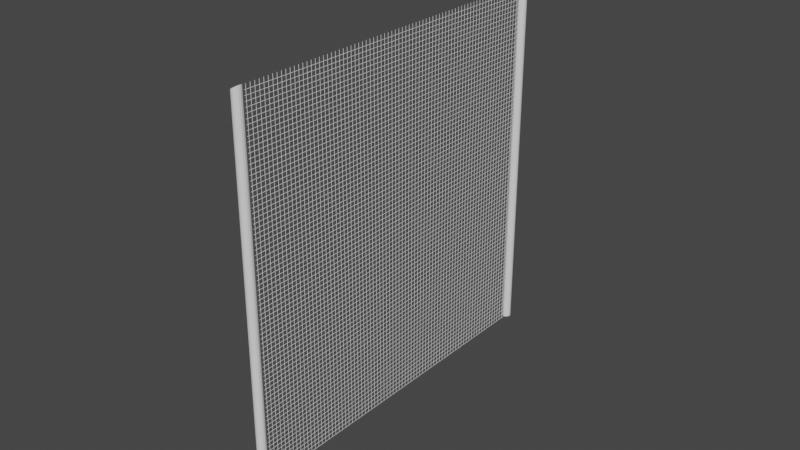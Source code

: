 # Source: Fence.blend  (saved by Blender 2.81.16; exported with 4.5.12 LTS)
import bpy
from mathutils import Matrix  # noqa: F401  (used for matrix-valued properties, if any)

bpy.ops.wm.read_factory_settings(use_empty=True)
scene = bpy.context.scene
scene.name = 'Scene'

# ---- collections
col_collection = bpy.data.collections.new('Collection'); scene.collection.children.link(col_collection)

# ---- world
world_world = bpy.data.worlds.new('World'); scene.world = world_world
world_world.use_nodes = True; world_world.node_tree.nodes.clear()
_N = world_world.node_tree.nodes; _L = world_world.node_tree.links
n0 = _N.new('ShaderNodeOutputWorld'); n0.name = 'World Output'; n0.location = (300, 300)
n1 = _N.new('ShaderNodeBackground'); n1.name = 'Background'; n1.location = (10, 300)
n1.inputs[0].default_value = (0.05088, 0.05088, 0.05088, 1.0)
_L.new(n1.outputs[0], n0.inputs[0])
n0.is_active_output = True
world_world.color = (0.05088, 0.05088, 0.05088)
world_world.use_sun_shadow = False
world_world.sun_shadow_jitter_overblur = 0.0

# ---- meshes
me_cylinder = bpy.data.meshes.new('Cylinder')
me_cylinder.from_pydata([(0.0, -1.0, -0.001), (0.0, 1.0, -0.001), (0.0007071, -1.0, -0.0007071), (0.0007071, 1.0, -0.0007072), (0.001, -1.0, 4.376e-08), (0.001, 1.0, -4.367e-08), (0.0007071, -1.0, 0.0007072), (0.0007071, 1.0, 0.0007071), (-8.742e-11, -1.0, 0.001), (-8.742e-11, 1.0, 0.001), (-0.0007071, -1.0, 0.0007072), (-0.0007071, 1.0, 0.0007071), (-0.001, -1.0, 4.37e-08), (-0.001, 1.0, -4.372e-08), (-0.0007071, -1.0, -0.0007071), (-0.0007071, 1.0, -0.0007072), (0.0, -4.371e-11, -0.001), (0.0007071, -3.091e-11, -0.0007071), (0.001, 1.911e-18, 4.371e-11), (0.0007071, 3.091e-11, 0.0007071), (-8.742e-11, 4.371e-11, 0.001), (-0.0007071, 3.091e-11, 0.0007071), (-0.001, -5.213e-19, -1.192e-11), (-0.0007071, -3.091e-11, -0.0007071), (0.0007071, -0.04762, -0.0007071), (0.0007071, -0.09524, -0.0007071), (0.0007071, -0.1429, -0.0007071), (0.0007071, -0.1905, -0.0007071), (0.0007071, -0.2381, -0.0007071), (0.0007071, -0.2857, -0.0007071), (0.0007071, -0.3333, -0.0007071), (0.0007071, -0.381, -0.0007071), (0.0007071, -0.4286, -0.0007071), (0.0007071, -0.4762, -0.0007071), (0.0007071, -0.5238, -0.0007071), (0.0007071, -0.5714, -0.0007071), (0.0007071, -0.619, -0.0007071), (0.0007071, -0.6667, -0.0007071), (0.0007071, -0.7143, -0.0007071), (0.0007071, -0.7619, -0.0007071), (0.0007071, -0.8095, -0.0007071), (0.0007071, -0.8571, -0.0007071), (0.0007071, -0.9048, -0.0007071), (0.0007071, -0.9524, -0.0007071), (0.001, -0.04762, 2.125e-09), (0.001, -0.09524, 4.207e-09), (0.001, -0.1429, 6.288e-09), (0.001, -0.1905, 8.37e-09), (0.001, -0.2381, 1.045e-08), (0.001, -0.2857, 1.253e-08), (0.001, -0.3333, 1.461e-08), (0.001, -0.381, 1.67e-08), (0.001, -0.4286, 1.878e-08), (0.001, -0.4762, 2.086e-08), (0.001, -0.5238, 2.294e-08), (0.001, -0.5714, 2.502e-08), (0.001, -0.619, 2.71e-08), (0.001, -0.6667, 2.918e-08), (0.001, -0.7143, 3.127e-08), (0.001, -0.7619, 3.335e-08), (0.001, -0.8095, 3.543e-08), (0.001, -0.8571, 3.751e-08), (0.001, -0.9048, 3.959e-08), (0.001, -0.9524, 4.167e-08), (0.0007071, -0.04762, 0.0007071), (0.0007071, -0.09524, 0.0007071), (0.0007071, -0.1429, 0.0007071), (0.0007071, -0.1905, 0.0007071), (0.0007071, -0.2381, 0.0007071), (0.0007071, -0.2857, 0.0007071), (0.0007071, -0.3333, 0.0007071), (0.0007071, -0.381, 0.0007071), (0.0007071, -0.4286, 0.0007071), (0.0007071, -0.4762, 0.0007071), (0.0007071, -0.5238, 0.0007071), (0.0007071, -0.5714, 0.0007071), (0.0007071, -0.619, 0.0007071), (0.0007071, -0.6667, 0.0007071), (0.0007071, -0.7143, 0.0007071), (0.0007071, -0.7619, 0.0007071), (0.0007071, -0.8095, 0.0007071), (0.0007071, -0.8571, 0.0007071), (0.0007071, -0.9048, 0.0007071), (0.0007071, -0.9524, 0.0007071), (-8.742e-11, -0.04762, 0.001), (-8.742e-11, -0.09524, 0.001), (-8.742e-11, -0.1429, 0.001), (-8.742e-11, -0.1905, 0.001), (-8.742e-11, -0.2381, 0.001), (-8.742e-11, -0.2857, 0.001), (-8.742e-11, -0.3333, 0.001), (-8.742e-11, -0.381, 0.001), (-8.742e-11, -0.4286, 0.001), (-8.742e-11, -0.4762, 0.001), (-8.742e-11, -0.5238, 0.001), (-8.742e-11, -0.5714, 0.001), (-8.742e-11, -0.619, 0.001), (-8.742e-11, -0.6667, 0.001), (-8.742e-11, -0.7143, 0.001), (-8.742e-11, -0.7619, 0.001), (-8.742e-11, -0.8095, 0.001), (-8.742e-11, -0.8571, 0.001), (-8.742e-11, -0.9048, 0.001), (-8.742e-11, -0.9524, 0.001), (-0.0007071, -0.04762, 0.0007071), (-0.0007071, -0.09524, 0.0007071), (-0.0007071, -0.1429, 0.0007071), (-0.0007071, -0.1905, 0.0007071), (-0.0007071, -0.2381, 0.0007071), (-0.0007071, -0.2857, 0.0007071), (-0.0007071, -0.3333, 0.0007071), (-0.0007071, -0.381, 0.0007071), (-0.0007071, -0.4286, 0.0007071), (-0.0007071, -0.4762, 0.0007071), (-0.0007071, -0.5238, 0.0007071), (-0.0007071, -0.5714, 0.0007071), (-0.0007071, -0.619, 0.0007071), (-0.0007071, -0.6667, 0.0007071), (-0.0007071, -0.7143, 0.0007071), (-0.0007071, -0.7619, 0.0007071), (-0.0007071, -0.8095, 0.0007071), (-0.0007071, -0.8571, 0.0007071), (-0.0007071, -0.9048, 0.0007071), (-0.0007071, -0.9524, 0.0007071), (-0.001, -0.04762, 2.07e-09), (-0.001, -0.09524, 4.151e-09), (-0.001, -0.1429, 6.233e-09), (-0.001, -0.1905, 8.314e-09), (-0.001, -0.2381, 1.04e-08), (-0.001, -0.2857, 1.248e-08), (-0.001, -0.3333, 1.456e-08), (-0.001, -0.381, 1.664e-08), (-0.001, -0.4286, 1.872e-08), (-0.001, -0.4762, 2.08e-08), (-0.001, -0.5238, 2.288e-08), (-0.001, -0.5714, 2.497e-08), (-0.001, -0.619, 2.705e-08), (-0.001, -0.6667, 2.913e-08), (-0.001, -0.7143, 3.121e-08), (-0.001, -0.7619, 3.329e-08), (-0.001, -0.8095, 3.537e-08), (-0.001, -0.8571, 3.745e-08), (-0.001, -0.9048, 3.954e-08), (-0.001, -0.9524, 4.162e-08), (-0.0007071, -0.04762, -0.0007071), (-0.0007071, -0.09524, -0.0007071), (-0.0007071, -0.1429, -0.0007071), (-0.0007071, -0.1905, -0.0007071), (-0.0007071, -0.2381, -0.0007071), (-0.0007071, -0.2857, -0.0007071), (-0.0007071, -0.3333, -0.0007071), (-0.0007071, -0.381, -0.0007071), (-0.0007071, -0.4286, -0.0007071), (-0.0007071, -0.4762, -0.0007071), (-0.0007071, -0.5238, -0.0007071), (-0.0007071, -0.5714, -0.0007071), (-0.0007071, -0.619, -0.0007071), (-0.0007071, -0.6667, -0.0007071), (-0.0007071, -0.7143, -0.0007071), (-0.0007071, -0.7619, -0.0007071), (-0.0007071, -0.8095, -0.0007071), (-0.0007071, -0.8571, -0.0007071), (-0.0007071, -0.9048, -0.0007071), (-0.0007071, -0.9524, -0.0007071), (0.0, -0.9524, -0.001), (0.0, -0.9048, -0.001), (0.0, -0.8571, -0.001), (0.0, -0.8095, -0.001), (0.0, -0.7619, -0.001), (0.0, -0.7143, -0.001), (0.0, -0.6667, -0.001), (0.0, -0.619, -0.001), (0.0, -0.5714, -0.001), (0.0, -0.5238, -0.001), (0.0, -0.4762, -0.001), (0.0, -0.4286, -0.001), (0.0, -0.381, -0.001), (0.0, -0.3333, -0.001), (0.0, -0.2857, -0.001), (0.0, -0.2381, -0.001), (0.0, -0.1905, -0.001), (0.0, -0.1429, -0.001), (0.0, -0.09524, -0.001), (0.0, -0.04762, -0.001)], [], [(16, 1, 3, 17), (17, 3, 5, 18), (18, 5, 7, 19), (19, 7, 9, 20), (20, 9, 11, 21), (21, 11, 13, 22), (22, 13, 15, 23), (23, 15, 1, 16), (144, 23, 16, 183), (124, 22, 23, 144), (104, 21, 22, 124), (84, 20, 21, 104), (64, 19, 20, 84), (44, 18, 19, 64), (24, 17, 18, 44), (183, 16, 17, 24), (0, 164, 43, 2), (164, 165, 42, 43), (165, 166, 41, 42), (166, 167, 40, 41), (167, 168, 39, 40), (168, 169, 38, 39), (169, 170, 37, 38), (170, 171, 36, 37), (171, 172, 35, 36), (172, 173, 34, 35), (173, 174, 33, 34), (174, 175, 32, 33), (175, 176, 31, 32), (176, 177, 30, 31), (177, 178, 29, 30), (178, 179, 28, 29), (179, 180, 27, 28), (180, 181, 26, 27), (181, 182, 25, 26), (182, 183, 24, 25), (2, 43, 63, 4), (43, 42, 62, 63), (42, 41, 61, 62), (41, 40, 60, 61), (40, 39, 59, 60), (39, 38, 58, 59), (38, 37, 57, 58), (37, 36, 56, 57), (36, 35, 55, 56), (35, 34, 54, 55), (34, 33, 53, 54), (33, 32, 52, 53), (32, 31, 51, 52), (31, 30, 50, 51), (30, 29, 49, 50), (29, 28, 48, 49), (28, 27, 47, 48), (27, 26, 46, 47), (26, 25, 45, 46), (25, 24, 44, 45), (4, 63, 83, 6), (63, 62, 82, 83), (62, 61, 81, 82), (61, 60, 80, 81), (60, 59, 79, 80), (59, 58, 78, 79), (58, 57, 77, 78), (57, 56, 76, 77), (56, 55, 75, 76), (55, 54, 74, 75), (54, 53, 73, 74), (53, 52, 72, 73), (52, 51, 71, 72), (51, 50, 70, 71), (50, 49, 69, 70), (49, 48, 68, 69), (48, 47, 67, 68), (47, 46, 66, 67), (46, 45, 65, 66), (45, 44, 64, 65), (6, 83, 103, 8), (83, 82, 102, 103), (82, 81, 101, 102), (81, 80, 100, 101), (80, 79, 99, 100), (79, 78, 98, 99), (78, 77, 97, 98), (77, 76, 96, 97), (76, 75, 95, 96), (75, 74, 94, 95), (74, 73, 93, 94), (73, 72, 92, 93), (72, 71, 91, 92), (71, 70, 90, 91), (70, 69, 89, 90), (69, 68, 88, 89), (68, 67, 87, 88), (67, 66, 86, 87), (66, 65, 85, 86), (65, 64, 84, 85), (8, 103, 123, 10), (103, 102, 122, 123), (102, 101, 121, 122), (101, 100, 120, 121), (100, 99, 119, 120), (99, 98, 118, 119), (98, 97, 117, 118), (97, 96, 116, 117), (96, 95, 115, 116), (95, 94, 114, 115), (94, 93, 113, 114), (93, 92, 112, 113), (92, 91, 111, 112), (91, 90, 110, 111), (90, 89, 109, 110), (89, 88, 108, 109), (88, 87, 107, 108), (87, 86, 106, 107), (86, 85, 105, 106), (85, 84, 104, 105), (10, 123, 143, 12), (123, 122, 142, 143), (122, 121, 141, 142), (121, 120, 140, 141), (120, 119, 139, 140), (119, 118, 138, 139), (118, 117, 137, 138), (117, 116, 136, 137), (116, 115, 135, 136), (115, 114, 134, 135), (114, 113, 133, 134), (113, 112, 132, 133), (112, 111, 131, 132), (111, 110, 130, 131), (110, 109, 129, 130), (109, 108, 128, 129), (108, 107, 127, 128), (107, 106, 126, 127), (106, 105, 125, 126), (105, 104, 124, 125), (12, 143, 163, 14), (143, 142, 162, 163), (142, 141, 161, 162), (141, 140, 160, 161), (140, 139, 159, 160), (139, 138, 158, 159), (138, 137, 157, 158), (137, 136, 156, 157), (136, 135, 155, 156), (135, 134, 154, 155), (134, 133, 153, 154), (133, 132, 152, 153), (132, 131, 151, 152), (131, 130, 150, 151), (130, 129, 149, 150), (129, 128, 148, 149), (128, 127, 147, 148), (127, 126, 146, 147), (126, 125, 145, 146), (125, 124, 144, 145), (14, 163, 164, 0), (163, 162, 165, 164), (162, 161, 166, 165), (161, 160, 167, 166), (160, 159, 168, 167), (159, 158, 169, 168), (158, 157, 170, 169), (157, 156, 171, 170), (156, 155, 172, 171), (155, 154, 173, 172), (154, 153, 174, 173), (153, 152, 175, 174), (152, 151, 176, 175), (151, 150, 177, 176), (150, 149, 178, 177), (149, 148, 179, 178), (148, 147, 180, 179), (147, 146, 181, 180), (146, 145, 182, 181), (145, 144, 183, 182)])
_uv = me_cylinder.uv_layers.new(name='UVMap')
_uv.uv.foreach_set('vector', [1.0, 0.5, 1.0, 1.0, 0.875, 1.0, 0.875, 0.5, 0.875, 0.5, 0.875, 1.0, 0.75, 1.0, 0.75, 0.5, 0.75, 0.5, 0.75, 1.0, 0.625, 1.0, 0.625, 0.5, 0.625, 0.5, 0.625, 1.0, 0.5, 1.0, 0.5, 0.5, 0.5, 0.5, 0.5, 1.0, 0.375, 1.0, 0.375, 0.5, 0.375, 0.5, 0.375, 1.0, 0.25, 1.0, 0.25, 0.5, 0.25, 0.5, 0.25, 1.0, 0.125, 1.0, 0.125, 0.5, 0.125, 0.5, 0.125, 1.0, 0.0, 1.0, 0.0, 0.5, 0.125, 0.4762, 0.125, 0.5, 0.0, 0.5, 0.0, 0.4762, 0.25, 0.4762, 0.25, 0.5, 0.125, 0.5, 0.125, 0.4762, 0.375, 0.4762, 0.375, 0.5, 0.25, 0.5, 0.25, 0.4762, 0.5, 0.4762, 0.5, 0.5, 0.375, 0.5, 0.375, 0.4762, 0.625, 0.4762, 0.625, 0.5, 0.5, 0.5, 0.5, 0.4762, 0.75, 0.4762, 0.75, 0.5, 0.625, 0.5, 0.625, 0.4762, 0.875, 0.4762, 0.875, 0.5, 0.75, 0.5, 0.75, 0.4762, 1.0, 0.4762, 1.0, 0.5, 0.875, 0.5, 0.875, 0.4762, 1.0, 0.0, 1.0, 0.02381, 0.875, 0.02381, 0.875, 0.0, 1.0, 0.02381, 1.0, 0.04762, 0.875, 0.04762, 0.875, 0.02381, 1.0, 0.04762, 1.0, 0.07143, 0.875, 0.07143, 0.875, 0.04762, 1.0, 0.07143, 1.0, 0.09524, 0.875, 0.09524, 0.875, 0.07143, 1.0, 0.09524, 1.0, 0.119, 0.875, 0.119, 0.875, 0.09524, 1.0, 0.119, 1.0, 0.1429, 0.875, 0.1429, 0.875, 0.119, 1.0, 0.1429, 1.0, 0.1667, 0.875, 0.1667, 0.875, 0.1429, 1.0, 0.1667, 1.0, 0.1905, 0.875, 0.1905, 0.875, 0.1667, 1.0, 0.1905, 1.0, 0.2143, 0.875, 0.2143, 0.875, 0.1905, 1.0, 0.2143, 1.0, 0.2381, 0.875, 0.2381, 0.875, 0.2143, 1.0, 0.2381, 1.0, 0.2619, 0.875, 0.2619, 0.875, 0.2381, 1.0, 0.2619, 1.0, 0.2857, 0.875, 0.2857, 0.875, 0.2619, 1.0, 0.2857, 1.0, 0.3095, 0.875, 0.3095, 0.875, 0.2857, 1.0, 0.3095, 1.0, 0.3333, 0.875, 0.3333, 0.875, 0.3095, 1.0, 0.3333, 1.0, 0.3571, 0.875, 0.3571, 0.875, 0.3333, 1.0, 0.3571, 1.0, 0.381, 0.875, 0.381, 0.875, 0.3571, 1.0, 0.381, 1.0, 0.4048, 0.875, 0.4048, 0.875, 0.381, 1.0, 0.4048, 1.0, 0.4286, 0.875, 0.4286, 0.875, 0.4048, 1.0, 0.4286, 1.0, 0.4524, 0.875, 0.4524, 0.875, 0.4286, 1.0, 0.4524, 1.0, 0.4762, 0.875, 0.4762, 0.875, 0.4524, 0.875, 0.0, 0.875, 0.02381, 0.75, 0.02381, 0.75, 0.0, 0.875, 0.02381, 0.875, 0.04762, 0.75, 0.04762, 0.75, 0.02381, 0.875, 0.04762, 0.875, 0.07143, 0.75, 0.07143, 0.75, 0.04762, 0.875, 0.07143, 0.875, 0.09524, 0.75, 0.09524, 0.75, 0.07143, 0.875, 0.09524, 0.875, 0.119, 0.75, 0.119, 0.75, 0.09524, 0.875, 0.119, 0.875, 0.1429, 0.75, 0.1429, 0.75, 0.119, 0.875, 0.1429, 0.875, 0.1667, 0.75, 0.1667, 0.75, 0.1429, 0.875, 0.1667, 0.875, 0.1905, 0.75, 0.1905, 0.75, 0.1667, 0.875, 0.1905, 0.875, 0.2143, 0.75, 0.2143, 0.75, 0.1905, 0.875, 0.2143, 0.875, 0.2381, 0.75, 0.2381, 0.75, 0.2143, 0.875, 0.2381, 0.875, 0.2619, 0.75, 0.2619, 0.75, 0.2381, 0.875, 0.2619, 0.875, 0.2857, 0.75, 0.2857, 0.75, 0.2619, 0.875, 0.2857, 0.875, 0.3095, 0.75, 0.3095, 0.75, 0.2857, 0.875, 0.3095, 0.875, 0.3333, 0.75, 0.3333, 0.75, 0.3095, 0.875, 0.3333, 0.875, 0.3571, 0.75, 0.3571, 0.75, 0.3333, 0.875, 0.3571, 0.875, 0.381, 0.75, 0.381, 0.75, 0.3571, 0.875, 0.381, 0.875, 0.4048, 0.75, 0.4048, 0.75, 0.381, 0.875, 0.4048, 0.875, 0.4286, 0.75, 0.4286, 0.75, 0.4048, 0.875, 0.4286, 0.875, 0.4524, 0.75, 0.4524, 0.75, 0.4286, 0.875, 0.4524, 0.875, 0.4762, 0.75, 0.4762, 0.75, 0.4524, 0.75, 0.0, 0.75, 0.02381, 0.625, 0.02381, 0.625, 0.0, 0.75, 0.02381, 0.75, 0.04762, 0.625, 0.04762, 0.625, 0.02381, 0.75, 0.04762, 0.75, 0.07143, 0.625, 0.07143, 0.625, 0.04762, 0.75, 0.07143, 0.75, 0.09524, 0.625, 0.09524, 0.625, 0.07143, 0.75, 0.09524, 0.75, 0.119, 0.625, 0.119, 0.625, 0.09524, 0.75, 0.119, 0.75, 0.1429, 0.625, 0.1429, 0.625, 0.119, 0.75, 0.1429, 0.75, 0.1667, 0.625, 0.1667, 0.625, 0.1429, 0.75, 0.1667, 0.75, 0.1905, 0.625, 0.1905, 0.625, 0.1667, 0.75, 0.1905, 0.75, 0.2143, 0.625, 0.2143, 0.625, 0.1905, 0.75, 0.2143, 0.75, 0.2381, 0.625, 0.2381, 0.625, 0.2143, 0.75, 0.2381, 0.75, 0.2619, 0.625, 0.2619, 0.625, 0.2381, 0.75, 0.2619, 0.75, 0.2857, 0.625, 0.2857, 0.625, 0.2619, 0.75, 0.2857, 0.75, 0.3095, 0.625, 0.3095, 0.625, 0.2857, 0.75, 0.3095, 0.75, 0.3333, 0.625, 0.3333, 0.625, 0.3095, 0.75, 0.3333, 0.75, 0.3571, 0.625, 0.3571, 0.625, 0.3333, 0.75, 0.3571, 0.75, 0.381, 0.625, 0.381, 0.625, 0.3571, 0.75, 0.381, 0.75, 0.4048, 0.625, 0.4048, 0.625, 0.381, 0.75, 0.4048, 0.75, 0.4286, 0.625, 0.4286, 0.625, 0.4048, 0.75, 0.4286, 0.75, 0.4524, 0.625, 0.4524, 0.625, 0.4286, 0.75, 0.4524, 0.75, 0.4762, 0.625, 0.4762, 0.625, 0.4524, 0.625, 0.0, 0.625, 0.02381, 0.5, 0.02381, 0.5, 0.0, 0.625, 0.02381, 0.625, 0.04762, 0.5, 0.04762, 0.5, 0.02381, 0.625, 0.04762, 0.625, 0.07143, 0.5, 0.07143, 0.5, 0.04762, 0.625, 0.07143, 0.625, 0.09524, 0.5, 0.09524, 0.5, 0.07143, 0.625, 0.09524, 0.625, 0.119, 0.5, 0.119, 0.5, 0.09524, 0.625, 0.119, 0.625, 0.1429, 0.5, 0.1429, 0.5, 0.119, 0.625, 0.1429, 0.625, 0.1667, 0.5, 0.1667, 0.5, 0.1429, 0.625, 0.1667, 0.625, 0.1905, 0.5, 0.1905, 0.5, 0.1667, 0.625, 0.1905, 0.625, 0.2143, 0.5, 0.2143, 0.5, 0.1905, 0.625, 0.2143, 0.625, 0.2381, 0.5, 0.2381, 0.5, 0.2143, 0.625, 0.2381, 0.625, 0.2619, 0.5, 0.2619, 0.5, 0.2381, 0.625, 0.2619, 0.625, 0.2857, 0.5, 0.2857, 0.5, 0.2619, 0.625, 0.2857, 0.625, 0.3095, 0.5, 0.3095, 0.5, 0.2857, 0.625, 0.3095, 0.625, 0.3333, 0.5, 0.3333, 0.5, 0.3095, 0.625, 0.3333, 0.625, 0.3571, 0.5, 0.3571, 0.5, 0.3333, 0.625, 0.3571, 0.625, 0.381, 0.5, 0.381, 0.5, 0.3571, 0.625, 0.381, 0.625, 0.4048, 0.5, 0.4048, 0.5, 0.381, 0.625, 0.4048, 0.625, 0.4286, 0.5, 0.4286, 0.5, 0.4048, 0.625, 0.4286, 0.625, 0.4524, 0.5, 0.4524, 0.5, 0.4286, 0.625, 0.4524, 0.625, 0.4762, 0.5, 0.4762, 0.5, 0.4524, 0.5, 0.0, 0.5, 0.02381, 0.375, 0.02381, 0.375, 0.0, 0.5, 0.02381, 0.5, 0.04762, 0.375, 0.04762, 0.375, 0.02381, 0.5, 0.04762, 0.5, 0.07143, 0.375, 0.07143, 0.375, 0.04762, 0.5, 0.07143, 0.5, 0.09524, 0.375, 0.09524, 0.375, 0.07143, 0.5, 0.09524, 0.5, 0.119, 0.375, 0.119, 0.375, 0.09524, 0.5, 0.119, 0.5, 0.1429, 0.375, 0.1429, 0.375, 0.119, 0.5, 0.1429, 0.5, 0.1667, 0.375, 0.1667, 0.375, 0.1429, 0.5, 0.1667, 0.5, 0.1905, 0.375, 0.1905, 0.375, 0.1667, 0.5, 0.1905, 0.5, 0.2143, 0.375, 0.2143, 0.375, 0.1905, 0.5, 0.2143, 0.5, 0.2381, 0.375, 0.2381, 0.375, 0.2143, 0.5, 0.2381, 0.5, 0.2619, 0.375, 0.2619, 0.375, 0.2381, 0.5, 0.2619, 0.5, 0.2857, 0.375, 0.2857, 0.375, 0.2619, 0.5, 0.2857, 0.5, 0.3095, 0.375, 0.3095, 0.375, 0.2857, 0.5, 0.3095, 0.5, 0.3333, 0.375, 0.3333, 0.375, 0.3095, 0.5, 0.3333, 0.5, 0.3571, 0.375, 0.3571, 0.375, 0.3333, 0.5, 0.3571, 0.5, 0.381, 0.375, 0.381, 0.375, 0.3571, 0.5, 0.381, 0.5, 0.4048, 0.375, 0.4048, 0.375, 0.381, 0.5, 0.4048, 0.5, 0.4286, 0.375, 0.4286, 0.375, 0.4048, 0.5, 0.4286, 0.5, 0.4524, 0.375, 0.4524, 0.375, 0.4286, 0.5, 0.4524, 0.5, 0.4762, 0.375, 0.4762, 0.375, 0.4524, 0.375, 0.0, 0.375, 0.02381, 0.25, 0.02381, 0.25, 0.0, 0.375, 0.02381, 0.375, 0.04762, 0.25, 0.04762, 0.25, 0.02381, 0.375, 0.04762, 0.375, 0.07143, 0.25, 0.07143, 0.25, 0.04762, 0.375, 0.07143, 0.375, 0.09524, 0.25, 0.09524, 0.25, 0.07143, 0.375, 0.09524, 0.375, 0.119, 0.25, 0.119, 0.25, 0.09524, 0.375, 0.119, 0.375, 0.1429, 0.25, 0.1429, 0.25, 0.119, 0.375, 0.1429, 0.375, 0.1667, 0.25, 0.1667, 0.25, 0.1429, 0.375, 0.1667, 0.375, 0.1905, 0.25, 0.1905, 0.25, 0.1667, 0.375, 0.1905, 0.375, 0.2143, 0.25, 0.2143, 0.25, 0.1905, 0.375, 0.2143, 0.375, 0.2381, 0.25, 0.2381, 0.25, 0.2143, 0.375, 0.2381, 0.375, 0.2619, 0.25, 0.2619, 0.25, 0.2381, 0.375, 0.2619, 0.375, 0.2857, 0.25, 0.2857, 0.25, 0.2619, 0.375, 0.2857, 0.375, 0.3095, 0.25, 0.3095, 0.25, 0.2857, 0.375, 0.3095, 0.375, 0.3333, 0.25, 0.3333, 0.25, 0.3095, 0.375, 0.3333, 0.375, 0.3571, 0.25, 0.3571, 0.25, 0.3333, 0.375, 0.3571, 0.375, 0.381, 0.25, 0.381, 0.25, 0.3571, 0.375, 0.381, 0.375, 0.4048, 0.25, 0.4048, 0.25, 0.381, 0.375, 0.4048, 0.375, 0.4286, 0.25, 0.4286, 0.25, 0.4048, 0.375, 0.4286, 0.375, 0.4524, 0.25, 0.4524, 0.25, 0.4286, 0.375, 0.4524, 0.375, 0.4762, 0.25, 0.4762, 0.25, 0.4524, 0.25, 0.0, 0.25, 0.02381, 0.125, 0.02381, 0.125, 0.0, 0.25, 0.02381, 0.25, 0.04762, 0.125, 0.04762, 0.125, 0.02381, 0.25, 0.04762, 0.25, 0.07143, 0.125, 0.07143, 0.125, 0.04762, 0.25, 0.07143, 0.25, 0.09524, 0.125, 0.09524, 0.125, 0.07143, 0.25, 0.09524, 0.25, 0.119, 0.125, 0.119, 0.125, 0.09524, 0.25, 0.119, 0.25, 0.1429, 0.125, 0.1429, 0.125, 0.119, 0.25, 0.1429, 0.25, 0.1667, 0.125, 0.1667, 0.125, 0.1429, 0.25, 0.1667, 0.25, 0.1905, 0.125, 0.1905, 0.125, 0.1667, 0.25, 0.1905, 0.25, 0.2143, 0.125, 0.2143, 0.125, 0.1905, 0.25, 0.2143, 0.25, 0.2381, 0.125, 0.2381, 0.125, 0.2143, 0.25, 0.2381, 0.25, 0.2619, 0.125, 0.2619, 0.125, 0.2381, 0.25, 0.2619, 0.25, 0.2857, 0.125, 0.2857, 0.125, 0.2619, 0.25, 0.2857, 0.25, 0.3095, 0.125, 0.3095, 0.125, 0.2857, 0.25, 0.3095, 0.25, 0.3333, 0.125, 0.3333, 0.125, 0.3095, 0.25, 0.3333, 0.25, 0.3571, 0.125, 0.3571, 0.125, 0.3333, 0.25, 0.3571, 0.25, 0.381, 0.125, 0.381, 0.125, 0.3571, 0.25, 0.381, 0.25, 0.4048, 0.125, 0.4048, 0.125, 0.381, 0.25, 0.4048, 0.25, 0.4286, 0.125, 0.4286, 0.125, 0.4048, 0.25, 0.4286, 0.25, 0.4524, 0.125, 0.4524, 0.125, 0.4286, 0.25, 0.4524, 0.25, 0.4762, 0.125, 0.4762, 0.125, 0.4524, 0.125, 0.0, 0.125, 0.02381, 0.0, 0.02381, 0.0, 0.0, 0.125, 0.02381, 0.125, 0.04762, 0.0, 0.04762, 0.0, 0.02381, 0.125, 0.04762, 0.125, 0.07143, 0.0, 0.07143, 0.0, 0.04762, 0.125, 0.07143, 0.125, 0.09524, 0.0, 0.09524, 0.0, 0.07143, 0.125, 0.09524, 0.125, 0.119, 0.0, 0.119, 0.0, 0.09524, 0.125, 0.119, 0.125, 0.1429, 0.0, 0.1429, 0.0, 0.119, 0.125, 0.1429, 0.125, 0.1667, 0.0, 0.1667, 0.0, 0.1429, 0.125, 0.1667, 0.125, 0.1905, 0.0, 0.1905, 0.0, 0.1667, 0.125, 0.1905, 0.125, 0.2143, 0.0, 0.2143, 0.0, 0.1905, 0.125, 0.2143, 0.125, 0.2381, 0.0, 0.2381, 0.0, 0.2143, 0.125, 0.2381, 0.125, 0.2619, 0.0, 0.2619, 0.0, 0.2381, 0.125, 0.2619, 0.125, 0.2857, 0.0, 0.2857, 0.0, 0.2619, 0.125, 0.2857, 0.125, 0.3095, 0.0, 0.3095, 0.0, 0.2857, 0.125, 0.3095, 0.125, 0.3333, 0.0, 0.3333, 0.0, 0.3095, 0.125, 0.3333, 0.125, 0.3571, 0.0, 0.3571, 0.0, 0.3333, 0.125, 0.3571, 0.125, 0.381, 0.0, 0.381, 0.0, 0.3571, 0.125, 0.381, 0.125, 0.4048, 0.0, 0.4048, 0.0, 0.381, 0.125, 0.4048, 0.125, 0.4286, 0.0, 0.4286, 0.0, 0.4048, 0.125, 0.4286, 0.125, 0.4524, 0.0, 0.4524, 0.0, 0.4286, 0.125, 0.4524, 0.125, 0.4762, 0.0, 0.4762, 0.0, 0.4524])
me_cylinder.use_remesh_fix_poles = True
me_cylinder.use_remesh_preserve_attributes = False
me_cylinder.use_mirror_vertex_groups = False
me_cylinder.update()
me_cylinder_001 = bpy.data.meshes.new('Cylinder.001')
me_cylinder_001.from_pydata([(0.0, -1.0, -0.001), (0.0, 1.0, -0.001), (0.0007071, -1.0, -0.0007071), (0.0007071, 1.0, -0.0007072), (0.001, -1.0, 4.376e-08), (0.001, 1.0, -4.367e-08), (0.0007071, -1.0, 0.0007072), (0.0007071, 1.0, 0.0007071), (-8.742e-11, -1.0, 0.001), (-8.742e-11, 1.0, 0.001), (-0.0007071, -1.0, 0.0007072), (-0.0007071, 1.0, 0.0007071), (-0.001, -1.0, 4.37e-08), (-0.001, 1.0, -4.372e-08), (-0.0007071, -1.0, -0.0007071), (-0.0007071, 1.0, -0.0007072), (0.0, -4.371e-11, -0.001), (0.0007071, -3.091e-11, -0.0007071), (0.001, 1.911e-18, 4.371e-11), (0.0007071, 3.091e-11, 0.0007071), (-8.742e-11, 4.371e-11, 0.001), (-0.0007071, 3.091e-11, 0.0007071), (-0.001, -5.213e-19, -1.192e-11), (-0.0007071, -3.091e-11, -0.0007071), (0.0007071, -0.04762, -0.0007071), (0.0007071, -0.09524, -0.0007071), (0.0007071, -0.1429, -0.0007071), (0.0007071, -0.1905, -0.0007071), (0.0007071, -0.2381, -0.0007071), (0.0007071, -0.2857, -0.0007071), (0.0007071, -0.3333, -0.0007071), (0.0007071, -0.381, -0.0007071), (0.0007071, -0.4286, -0.0007071), (0.0007071, -0.4762, -0.0007071), (0.0007071, -0.5238, -0.0007071), (0.0007071, -0.5714, -0.0007071), (0.0007071, -0.619, -0.0007071), (0.0007071, -0.6667, -0.0007071), (0.0007071, -0.7143, -0.0007071), (0.0007071, -0.7619, -0.0007071), (0.0007071, -0.8095, -0.0007071), (0.0007071, -0.8571, -0.0007071), (0.0007071, -0.9048, -0.0007071), (0.0007071, -0.9524, -0.0007071), (0.001, -0.04762, 2.125e-09), (0.001, -0.09524, 4.207e-09), (0.001, -0.1429, 6.288e-09), (0.001, -0.1905, 8.37e-09), (0.001, -0.2381, 1.045e-08), (0.001, -0.2857, 1.253e-08), (0.001, -0.3333, 1.461e-08), (0.001, -0.381, 1.67e-08), (0.001, -0.4286, 1.878e-08), (0.001, -0.4762, 2.086e-08), (0.001, -0.5238, 2.294e-08), (0.001, -0.5714, 2.502e-08), (0.001, -0.619, 2.71e-08), (0.001, -0.6667, 2.918e-08), (0.001, -0.7143, 3.127e-08), (0.001, -0.7619, 3.335e-08), (0.001, -0.8095, 3.543e-08), (0.001, -0.8571, 3.751e-08), (0.001, -0.9048, 3.959e-08), (0.001, -0.9524, 4.167e-08), (0.0007071, -0.04762, 0.0007071), (0.0007071, -0.09524, 0.0007071), (0.0007071, -0.1429, 0.0007071), (0.0007071, -0.1905, 0.0007071), (0.0007071, -0.2381, 0.0007071), (0.0007071, -0.2857, 0.0007071), (0.0007071, -0.3333, 0.0007071), (0.0007071, -0.381, 0.0007071), (0.0007071, -0.4286, 0.0007071), (0.0007071, -0.4762, 0.0007071), (0.0007071, -0.5238, 0.0007071), (0.0007071, -0.5714, 0.0007071), (0.0007071, -0.619, 0.0007071), (0.0007071, -0.6667, 0.0007071), (0.0007071, -0.7143, 0.0007071), (0.0007071, -0.7619, 0.0007071), (0.0007071, -0.8095, 0.0007071), (0.0007071, -0.8571, 0.0007071), (0.0007071, -0.9048, 0.0007071), (0.0007071, -0.9524, 0.0007071), (-8.742e-11, -0.04762, 0.001), (-8.742e-11, -0.09524, 0.001), (-8.742e-11, -0.1429, 0.001), (-8.742e-11, -0.1905, 0.001), (-8.742e-11, -0.2381, 0.001), (-8.742e-11, -0.2857, 0.001), (-8.742e-11, -0.3333, 0.001), (-8.742e-11, -0.381, 0.001), (-8.742e-11, -0.4286, 0.001), (-8.742e-11, -0.4762, 0.001), (-8.742e-11, -0.5238, 0.001), (-8.742e-11, -0.5714, 0.001), (-8.742e-11, -0.619, 0.001), (-8.742e-11, -0.6667, 0.001), (-8.742e-11, -0.7143, 0.001), (-8.742e-11, -0.7619, 0.001), (-8.742e-11, -0.8095, 0.001), (-8.742e-11, -0.8571, 0.001), (-8.742e-11, -0.9048, 0.001), (-8.742e-11, -0.9524, 0.001), (-0.0007071, -0.04762, 0.0007071), (-0.0007071, -0.09524, 0.0007071), (-0.0007071, -0.1429, 0.0007071), (-0.0007071, -0.1905, 0.0007071), (-0.0007071, -0.2381, 0.0007071), (-0.0007071, -0.2857, 0.0007071), (-0.0007071, -0.3333, 0.0007071), (-0.0007071, -0.381, 0.0007071), (-0.0007071, -0.4286, 0.0007071), (-0.0007071, -0.4762, 0.0007071), (-0.0007071, -0.5238, 0.0007071), (-0.0007071, -0.5714, 0.0007071), (-0.0007071, -0.619, 0.0007071), (-0.0007071, -0.6667, 0.0007071), (-0.0007071, -0.7143, 0.0007071), (-0.0007071, -0.7619, 0.0007071), (-0.0007071, -0.8095, 0.0007071), (-0.0007071, -0.8571, 0.0007071), (-0.0007071, -0.9048, 0.0007071), (-0.0007071, -0.9524, 0.0007071), (-0.001, -0.04762, 2.07e-09), (-0.001, -0.09524, 4.151e-09), (-0.001, -0.1429, 6.233e-09), (-0.001, -0.1905, 8.314e-09), (-0.001, -0.2381, 1.04e-08), (-0.001, -0.2857, 1.248e-08), (-0.001, -0.3333, 1.456e-08), (-0.001, -0.381, 1.664e-08), (-0.001, -0.4286, 1.872e-08), (-0.001, -0.4762, 2.08e-08), (-0.001, -0.5238, 2.288e-08), (-0.001, -0.5714, 2.497e-08), (-0.001, -0.619, 2.705e-08), (-0.001, -0.6667, 2.913e-08), (-0.001, -0.7143, 3.121e-08), (-0.001, -0.7619, 3.329e-08), (-0.001, -0.8095, 3.537e-08), (-0.001, -0.8571, 3.745e-08), (-0.001, -0.9048, 3.954e-08), (-0.001, -0.9524, 4.162e-08), (-0.0007071, -0.04762, -0.0007071), (-0.0007071, -0.09524, -0.0007071), (-0.0007071, -0.1429, -0.0007071), (-0.0007071, -0.1905, -0.0007071), (-0.0007071, -0.2381, -0.0007071), (-0.0007071, -0.2857, -0.0007071), (-0.0007071, -0.3333, -0.0007071), (-0.0007071, -0.381, -0.0007071), (-0.0007071, -0.4286, -0.0007071), (-0.0007071, -0.4762, -0.0007071), (-0.0007071, -0.5238, -0.0007071), (-0.0007071, -0.5714, -0.0007071), (-0.0007071, -0.619, -0.0007071), (-0.0007071, -0.6667, -0.0007071), (-0.0007071, -0.7143, -0.0007071), (-0.0007071, -0.7619, -0.0007071), (-0.0007071, -0.8095, -0.0007071), (-0.0007071, -0.8571, -0.0007071), (-0.0007071, -0.9048, -0.0007071), (-0.0007071, -0.9524, -0.0007071), (0.0, -0.9524, -0.001), (0.0, -0.9048, -0.001), (0.0, -0.8571, -0.001), (0.0, -0.8095, -0.001), (0.0, -0.7619, -0.001), (0.0, -0.7143, -0.001), (0.0, -0.6667, -0.001), (0.0, -0.619, -0.001), (0.0, -0.5714, -0.001), (0.0, -0.5238, -0.001), (0.0, -0.4762, -0.001), (0.0, -0.4286, -0.001), (0.0, -0.381, -0.001), (0.0, -0.3333, -0.001), (0.0, -0.2857, -0.001), (0.0, -0.2381, -0.001), (0.0, -0.1905, -0.001), (0.0, -0.1429, -0.001), (0.0, -0.09524, -0.001), (0.0, -0.04762, -0.001)], [], [(16, 1, 3, 17), (17, 3, 5, 18), (18, 5, 7, 19), (19, 7, 9, 20), (20, 9, 11, 21), (21, 11, 13, 22), (22, 13, 15, 23), (23, 15, 1, 16), (144, 23, 16, 183), (124, 22, 23, 144), (104, 21, 22, 124), (84, 20, 21, 104), (64, 19, 20, 84), (44, 18, 19, 64), (24, 17, 18, 44), (183, 16, 17, 24), (0, 164, 43, 2), (164, 165, 42, 43), (165, 166, 41, 42), (166, 167, 40, 41), (167, 168, 39, 40), (168, 169, 38, 39), (169, 170, 37, 38), (170, 171, 36, 37), (171, 172, 35, 36), (172, 173, 34, 35), (173, 174, 33, 34), (174, 175, 32, 33), (175, 176, 31, 32), (176, 177, 30, 31), (177, 178, 29, 30), (178, 179, 28, 29), (179, 180, 27, 28), (180, 181, 26, 27), (181, 182, 25, 26), (182, 183, 24, 25), (2, 43, 63, 4), (43, 42, 62, 63), (42, 41, 61, 62), (41, 40, 60, 61), (40, 39, 59, 60), (39, 38, 58, 59), (38, 37, 57, 58), (37, 36, 56, 57), (36, 35, 55, 56), (35, 34, 54, 55), (34, 33, 53, 54), (33, 32, 52, 53), (32, 31, 51, 52), (31, 30, 50, 51), (30, 29, 49, 50), (29, 28, 48, 49), (28, 27, 47, 48), (27, 26, 46, 47), (26, 25, 45, 46), (25, 24, 44, 45), (4, 63, 83, 6), (63, 62, 82, 83), (62, 61, 81, 82), (61, 60, 80, 81), (60, 59, 79, 80), (59, 58, 78, 79), (58, 57, 77, 78), (57, 56, 76, 77), (56, 55, 75, 76), (55, 54, 74, 75), (54, 53, 73, 74), (53, 52, 72, 73), (52, 51, 71, 72), (51, 50, 70, 71), (50, 49, 69, 70), (49, 48, 68, 69), (48, 47, 67, 68), (47, 46, 66, 67), (46, 45, 65, 66), (45, 44, 64, 65), (6, 83, 103, 8), (83, 82, 102, 103), (82, 81, 101, 102), (81, 80, 100, 101), (80, 79, 99, 100), (79, 78, 98, 99), (78, 77, 97, 98), (77, 76, 96, 97), (76, 75, 95, 96), (75, 74, 94, 95), (74, 73, 93, 94), (73, 72, 92, 93), (72, 71, 91, 92), (71, 70, 90, 91), (70, 69, 89, 90), (69, 68, 88, 89), (68, 67, 87, 88), (67, 66, 86, 87), (66, 65, 85, 86), (65, 64, 84, 85), (8, 103, 123, 10), (103, 102, 122, 123), (102, 101, 121, 122), (101, 100, 120, 121), (100, 99, 119, 120), (99, 98, 118, 119), (98, 97, 117, 118), (97, 96, 116, 117), (96, 95, 115, 116), (95, 94, 114, 115), (94, 93, 113, 114), (93, 92, 112, 113), (92, 91, 111, 112), (91, 90, 110, 111), (90, 89, 109, 110), (89, 88, 108, 109), (88, 87, 107, 108), (87, 86, 106, 107), (86, 85, 105, 106), (85, 84, 104, 105), (10, 123, 143, 12), (123, 122, 142, 143), (122, 121, 141, 142), (121, 120, 140, 141), (120, 119, 139, 140), (119, 118, 138, 139), (118, 117, 137, 138), (117, 116, 136, 137), (116, 115, 135, 136), (115, 114, 134, 135), (114, 113, 133, 134), (113, 112, 132, 133), (112, 111, 131, 132), (111, 110, 130, 131), (110, 109, 129, 130), (109, 108, 128, 129), (108, 107, 127, 128), (107, 106, 126, 127), (106, 105, 125, 126), (105, 104, 124, 125), (12, 143, 163, 14), (143, 142, 162, 163), (142, 141, 161, 162), (141, 140, 160, 161), (140, 139, 159, 160), (139, 138, 158, 159), (138, 137, 157, 158), (137, 136, 156, 157), (136, 135, 155, 156), (135, 134, 154, 155), (134, 133, 153, 154), (133, 132, 152, 153), (132, 131, 151, 152), (131, 130, 150, 151), (130, 129, 149, 150), (129, 128, 148, 149), (128, 127, 147, 148), (127, 126, 146, 147), (126, 125, 145, 146), (125, 124, 144, 145), (14, 163, 164, 0), (163, 162, 165, 164), (162, 161, 166, 165), (161, 160, 167, 166), (160, 159, 168, 167), (159, 158, 169, 168), (158, 157, 170, 169), (157, 156, 171, 170), (156, 155, 172, 171), (155, 154, 173, 172), (154, 153, 174, 173), (153, 152, 175, 174), (152, 151, 176, 175), (151, 150, 177, 176), (150, 149, 178, 177), (149, 148, 179, 178), (148, 147, 180, 179), (147, 146, 181, 180), (146, 145, 182, 181), (145, 144, 183, 182)])
_uv = me_cylinder_001.uv_layers.new(name='UVMap')
_uv.uv.foreach_set('vector', [1.0, 0.5, 1.0, 1.0, 0.875, 1.0, 0.875, 0.5, 0.875, 0.5, 0.875, 1.0, 0.75, 1.0, 0.75, 0.5, 0.75, 0.5, 0.75, 1.0, 0.625, 1.0, 0.625, 0.5, 0.625, 0.5, 0.625, 1.0, 0.5, 1.0, 0.5, 0.5, 0.5, 0.5, 0.5, 1.0, 0.375, 1.0, 0.375, 0.5, 0.375, 0.5, 0.375, 1.0, 0.25, 1.0, 0.25, 0.5, 0.25, 0.5, 0.25, 1.0, 0.125, 1.0, 0.125, 0.5, 0.125, 0.5, 0.125, 1.0, 0.0, 1.0, 0.0, 0.5, 0.125, 0.4762, 0.125, 0.5, 0.0, 0.5, 0.0, 0.4762, 0.25, 0.4762, 0.25, 0.5, 0.125, 0.5, 0.125, 0.4762, 0.375, 0.4762, 0.375, 0.5, 0.25, 0.5, 0.25, 0.4762, 0.5, 0.4762, 0.5, 0.5, 0.375, 0.5, 0.375, 0.4762, 0.625, 0.4762, 0.625, 0.5, 0.5, 0.5, 0.5, 0.4762, 0.75, 0.4762, 0.75, 0.5, 0.625, 0.5, 0.625, 0.4762, 0.875, 0.4762, 0.875, 0.5, 0.75, 0.5, 0.75, 0.4762, 1.0, 0.4762, 1.0, 0.5, 0.875, 0.5, 0.875, 0.4762, 1.0, 0.0, 1.0, 0.02381, 0.875, 0.02381, 0.875, 0.0, 1.0, 0.02381, 1.0, 0.04762, 0.875, 0.04762, 0.875, 0.02381, 1.0, 0.04762, 1.0, 0.07143, 0.875, 0.07143, 0.875, 0.04762, 1.0, 0.07143, 1.0, 0.09524, 0.875, 0.09524, 0.875, 0.07143, 1.0, 0.09524, 1.0, 0.119, 0.875, 0.119, 0.875, 0.09524, 1.0, 0.119, 1.0, 0.1429, 0.875, 0.1429, 0.875, 0.119, 1.0, 0.1429, 1.0, 0.1667, 0.875, 0.1667, 0.875, 0.1429, 1.0, 0.1667, 1.0, 0.1905, 0.875, 0.1905, 0.875, 0.1667, 1.0, 0.1905, 1.0, 0.2143, 0.875, 0.2143, 0.875, 0.1905, 1.0, 0.2143, 1.0, 0.2381, 0.875, 0.2381, 0.875, 0.2143, 1.0, 0.2381, 1.0, 0.2619, 0.875, 0.2619, 0.875, 0.2381, 1.0, 0.2619, 1.0, 0.2857, 0.875, 0.2857, 0.875, 0.2619, 1.0, 0.2857, 1.0, 0.3095, 0.875, 0.3095, 0.875, 0.2857, 1.0, 0.3095, 1.0, 0.3333, 0.875, 0.3333, 0.875, 0.3095, 1.0, 0.3333, 1.0, 0.3571, 0.875, 0.3571, 0.875, 0.3333, 1.0, 0.3571, 1.0, 0.381, 0.875, 0.381, 0.875, 0.3571, 1.0, 0.381, 1.0, 0.4048, 0.875, 0.4048, 0.875, 0.381, 1.0, 0.4048, 1.0, 0.4286, 0.875, 0.4286, 0.875, 0.4048, 1.0, 0.4286, 1.0, 0.4524, 0.875, 0.4524, 0.875, 0.4286, 1.0, 0.4524, 1.0, 0.4762, 0.875, 0.4762, 0.875, 0.4524, 0.875, 0.0, 0.875, 0.02381, 0.75, 0.02381, 0.75, 0.0, 0.875, 0.02381, 0.875, 0.04762, 0.75, 0.04762, 0.75, 0.02381, 0.875, 0.04762, 0.875, 0.07143, 0.75, 0.07143, 0.75, 0.04762, 0.875, 0.07143, 0.875, 0.09524, 0.75, 0.09524, 0.75, 0.07143, 0.875, 0.09524, 0.875, 0.119, 0.75, 0.119, 0.75, 0.09524, 0.875, 0.119, 0.875, 0.1429, 0.75, 0.1429, 0.75, 0.119, 0.875, 0.1429, 0.875, 0.1667, 0.75, 0.1667, 0.75, 0.1429, 0.875, 0.1667, 0.875, 0.1905, 0.75, 0.1905, 0.75, 0.1667, 0.875, 0.1905, 0.875, 0.2143, 0.75, 0.2143, 0.75, 0.1905, 0.875, 0.2143, 0.875, 0.2381, 0.75, 0.2381, 0.75, 0.2143, 0.875, 0.2381, 0.875, 0.2619, 0.75, 0.2619, 0.75, 0.2381, 0.875, 0.2619, 0.875, 0.2857, 0.75, 0.2857, 0.75, 0.2619, 0.875, 0.2857, 0.875, 0.3095, 0.75, 0.3095, 0.75, 0.2857, 0.875, 0.3095, 0.875, 0.3333, 0.75, 0.3333, 0.75, 0.3095, 0.875, 0.3333, 0.875, 0.3571, 0.75, 0.3571, 0.75, 0.3333, 0.875, 0.3571, 0.875, 0.381, 0.75, 0.381, 0.75, 0.3571, 0.875, 0.381, 0.875, 0.4048, 0.75, 0.4048, 0.75, 0.381, 0.875, 0.4048, 0.875, 0.4286, 0.75, 0.4286, 0.75, 0.4048, 0.875, 0.4286, 0.875, 0.4524, 0.75, 0.4524, 0.75, 0.4286, 0.875, 0.4524, 0.875, 0.4762, 0.75, 0.4762, 0.75, 0.4524, 0.75, 0.0, 0.75, 0.02381, 0.625, 0.02381, 0.625, 0.0, 0.75, 0.02381, 0.75, 0.04762, 0.625, 0.04762, 0.625, 0.02381, 0.75, 0.04762, 0.75, 0.07143, 0.625, 0.07143, 0.625, 0.04762, 0.75, 0.07143, 0.75, 0.09524, 0.625, 0.09524, 0.625, 0.07143, 0.75, 0.09524, 0.75, 0.119, 0.625, 0.119, 0.625, 0.09524, 0.75, 0.119, 0.75, 0.1429, 0.625, 0.1429, 0.625, 0.119, 0.75, 0.1429, 0.75, 0.1667, 0.625, 0.1667, 0.625, 0.1429, 0.75, 0.1667, 0.75, 0.1905, 0.625, 0.1905, 0.625, 0.1667, 0.75, 0.1905, 0.75, 0.2143, 0.625, 0.2143, 0.625, 0.1905, 0.75, 0.2143, 0.75, 0.2381, 0.625, 0.2381, 0.625, 0.2143, 0.75, 0.2381, 0.75, 0.2619, 0.625, 0.2619, 0.625, 0.2381, 0.75, 0.2619, 0.75, 0.2857, 0.625, 0.2857, 0.625, 0.2619, 0.75, 0.2857, 0.75, 0.3095, 0.625, 0.3095, 0.625, 0.2857, 0.75, 0.3095, 0.75, 0.3333, 0.625, 0.3333, 0.625, 0.3095, 0.75, 0.3333, 0.75, 0.3571, 0.625, 0.3571, 0.625, 0.3333, 0.75, 0.3571, 0.75, 0.381, 0.625, 0.381, 0.625, 0.3571, 0.75, 0.381, 0.75, 0.4048, 0.625, 0.4048, 0.625, 0.381, 0.75, 0.4048, 0.75, 0.4286, 0.625, 0.4286, 0.625, 0.4048, 0.75, 0.4286, 0.75, 0.4524, 0.625, 0.4524, 0.625, 0.4286, 0.75, 0.4524, 0.75, 0.4762, 0.625, 0.4762, 0.625, 0.4524, 0.625, 0.0, 0.625, 0.02381, 0.5, 0.02381, 0.5, 0.0, 0.625, 0.02381, 0.625, 0.04762, 0.5, 0.04762, 0.5, 0.02381, 0.625, 0.04762, 0.625, 0.07143, 0.5, 0.07143, 0.5, 0.04762, 0.625, 0.07143, 0.625, 0.09524, 0.5, 0.09524, 0.5, 0.07143, 0.625, 0.09524, 0.625, 0.119, 0.5, 0.119, 0.5, 0.09524, 0.625, 0.119, 0.625, 0.1429, 0.5, 0.1429, 0.5, 0.119, 0.625, 0.1429, 0.625, 0.1667, 0.5, 0.1667, 0.5, 0.1429, 0.625, 0.1667, 0.625, 0.1905, 0.5, 0.1905, 0.5, 0.1667, 0.625, 0.1905, 0.625, 0.2143, 0.5, 0.2143, 0.5, 0.1905, 0.625, 0.2143, 0.625, 0.2381, 0.5, 0.2381, 0.5, 0.2143, 0.625, 0.2381, 0.625, 0.2619, 0.5, 0.2619, 0.5, 0.2381, 0.625, 0.2619, 0.625, 0.2857, 0.5, 0.2857, 0.5, 0.2619, 0.625, 0.2857, 0.625, 0.3095, 0.5, 0.3095, 0.5, 0.2857, 0.625, 0.3095, 0.625, 0.3333, 0.5, 0.3333, 0.5, 0.3095, 0.625, 0.3333, 0.625, 0.3571, 0.5, 0.3571, 0.5, 0.3333, 0.625, 0.3571, 0.625, 0.381, 0.5, 0.381, 0.5, 0.3571, 0.625, 0.381, 0.625, 0.4048, 0.5, 0.4048, 0.5, 0.381, 0.625, 0.4048, 0.625, 0.4286, 0.5, 0.4286, 0.5, 0.4048, 0.625, 0.4286, 0.625, 0.4524, 0.5, 0.4524, 0.5, 0.4286, 0.625, 0.4524, 0.625, 0.4762, 0.5, 0.4762, 0.5, 0.4524, 0.5, 0.0, 0.5, 0.02381, 0.375, 0.02381, 0.375, 0.0, 0.5, 0.02381, 0.5, 0.04762, 0.375, 0.04762, 0.375, 0.02381, 0.5, 0.04762, 0.5, 0.07143, 0.375, 0.07143, 0.375, 0.04762, 0.5, 0.07143, 0.5, 0.09524, 0.375, 0.09524, 0.375, 0.07143, 0.5, 0.09524, 0.5, 0.119, 0.375, 0.119, 0.375, 0.09524, 0.5, 0.119, 0.5, 0.1429, 0.375, 0.1429, 0.375, 0.119, 0.5, 0.1429, 0.5, 0.1667, 0.375, 0.1667, 0.375, 0.1429, 0.5, 0.1667, 0.5, 0.1905, 0.375, 0.1905, 0.375, 0.1667, 0.5, 0.1905, 0.5, 0.2143, 0.375, 0.2143, 0.375, 0.1905, 0.5, 0.2143, 0.5, 0.2381, 0.375, 0.2381, 0.375, 0.2143, 0.5, 0.2381, 0.5, 0.2619, 0.375, 0.2619, 0.375, 0.2381, 0.5, 0.2619, 0.5, 0.2857, 0.375, 0.2857, 0.375, 0.2619, 0.5, 0.2857, 0.5, 0.3095, 0.375, 0.3095, 0.375, 0.2857, 0.5, 0.3095, 0.5, 0.3333, 0.375, 0.3333, 0.375, 0.3095, 0.5, 0.3333, 0.5, 0.3571, 0.375, 0.3571, 0.375, 0.3333, 0.5, 0.3571, 0.5, 0.381, 0.375, 0.381, 0.375, 0.3571, 0.5, 0.381, 0.5, 0.4048, 0.375, 0.4048, 0.375, 0.381, 0.5, 0.4048, 0.5, 0.4286, 0.375, 0.4286, 0.375, 0.4048, 0.5, 0.4286, 0.5, 0.4524, 0.375, 0.4524, 0.375, 0.4286, 0.5, 0.4524, 0.5, 0.4762, 0.375, 0.4762, 0.375, 0.4524, 0.375, 0.0, 0.375, 0.02381, 0.25, 0.02381, 0.25, 0.0, 0.375, 0.02381, 0.375, 0.04762, 0.25, 0.04762, 0.25, 0.02381, 0.375, 0.04762, 0.375, 0.07143, 0.25, 0.07143, 0.25, 0.04762, 0.375, 0.07143, 0.375, 0.09524, 0.25, 0.09524, 0.25, 0.07143, 0.375, 0.09524, 0.375, 0.119, 0.25, 0.119, 0.25, 0.09524, 0.375, 0.119, 0.375, 0.1429, 0.25, 0.1429, 0.25, 0.119, 0.375, 0.1429, 0.375, 0.1667, 0.25, 0.1667, 0.25, 0.1429, 0.375, 0.1667, 0.375, 0.1905, 0.25, 0.1905, 0.25, 0.1667, 0.375, 0.1905, 0.375, 0.2143, 0.25, 0.2143, 0.25, 0.1905, 0.375, 0.2143, 0.375, 0.2381, 0.25, 0.2381, 0.25, 0.2143, 0.375, 0.2381, 0.375, 0.2619, 0.25, 0.2619, 0.25, 0.2381, 0.375, 0.2619, 0.375, 0.2857, 0.25, 0.2857, 0.25, 0.2619, 0.375, 0.2857, 0.375, 0.3095, 0.25, 0.3095, 0.25, 0.2857, 0.375, 0.3095, 0.375, 0.3333, 0.25, 0.3333, 0.25, 0.3095, 0.375, 0.3333, 0.375, 0.3571, 0.25, 0.3571, 0.25, 0.3333, 0.375, 0.3571, 0.375, 0.381, 0.25, 0.381, 0.25, 0.3571, 0.375, 0.381, 0.375, 0.4048, 0.25, 0.4048, 0.25, 0.381, 0.375, 0.4048, 0.375, 0.4286, 0.25, 0.4286, 0.25, 0.4048, 0.375, 0.4286, 0.375, 0.4524, 0.25, 0.4524, 0.25, 0.4286, 0.375, 0.4524, 0.375, 0.4762, 0.25, 0.4762, 0.25, 0.4524, 0.25, 0.0, 0.25, 0.02381, 0.125, 0.02381, 0.125, 0.0, 0.25, 0.02381, 0.25, 0.04762, 0.125, 0.04762, 0.125, 0.02381, 0.25, 0.04762, 0.25, 0.07143, 0.125, 0.07143, 0.125, 0.04762, 0.25, 0.07143, 0.25, 0.09524, 0.125, 0.09524, 0.125, 0.07143, 0.25, 0.09524, 0.25, 0.119, 0.125, 0.119, 0.125, 0.09524, 0.25, 0.119, 0.25, 0.1429, 0.125, 0.1429, 0.125, 0.119, 0.25, 0.1429, 0.25, 0.1667, 0.125, 0.1667, 0.125, 0.1429, 0.25, 0.1667, 0.25, 0.1905, 0.125, 0.1905, 0.125, 0.1667, 0.25, 0.1905, 0.25, 0.2143, 0.125, 0.2143, 0.125, 0.1905, 0.25, 0.2143, 0.25, 0.2381, 0.125, 0.2381, 0.125, 0.2143, 0.25, 0.2381, 0.25, 0.2619, 0.125, 0.2619, 0.125, 0.2381, 0.25, 0.2619, 0.25, 0.2857, 0.125, 0.2857, 0.125, 0.2619, 0.25, 0.2857, 0.25, 0.3095, 0.125, 0.3095, 0.125, 0.2857, 0.25, 0.3095, 0.25, 0.3333, 0.125, 0.3333, 0.125, 0.3095, 0.25, 0.3333, 0.25, 0.3571, 0.125, 0.3571, 0.125, 0.3333, 0.25, 0.3571, 0.25, 0.381, 0.125, 0.381, 0.125, 0.3571, 0.25, 0.381, 0.25, 0.4048, 0.125, 0.4048, 0.125, 0.381, 0.25, 0.4048, 0.25, 0.4286, 0.125, 0.4286, 0.125, 0.4048, 0.25, 0.4286, 0.25, 0.4524, 0.125, 0.4524, 0.125, 0.4286, 0.25, 0.4524, 0.25, 0.4762, 0.125, 0.4762, 0.125, 0.4524, 0.125, 0.0, 0.125, 0.02381, 0.0, 0.02381, 0.0, 0.0, 0.125, 0.02381, 0.125, 0.04762, 0.0, 0.04762, 0.0, 0.02381, 0.125, 0.04762, 0.125, 0.07143, 0.0, 0.07143, 0.0, 0.04762, 0.125, 0.07143, 0.125, 0.09524, 0.0, 0.09524, 0.0, 0.07143, 0.125, 0.09524, 0.125, 0.119, 0.0, 0.119, 0.0, 0.09524, 0.125, 0.119, 0.125, 0.1429, 0.0, 0.1429, 0.0, 0.119, 0.125, 0.1429, 0.125, 0.1667, 0.0, 0.1667, 0.0, 0.1429, 0.125, 0.1667, 0.125, 0.1905, 0.0, 0.1905, 0.0, 0.1667, 0.125, 0.1905, 0.125, 0.2143, 0.0, 0.2143, 0.0, 0.1905, 0.125, 0.2143, 0.125, 0.2381, 0.0, 0.2381, 0.0, 0.2143, 0.125, 0.2381, 0.125, 0.2619, 0.0, 0.2619, 0.0, 0.2381, 0.125, 0.2619, 0.125, 0.2857, 0.0, 0.2857, 0.0, 0.2619, 0.125, 0.2857, 0.125, 0.3095, 0.0, 0.3095, 0.0, 0.2857, 0.125, 0.3095, 0.125, 0.3333, 0.0, 0.3333, 0.0, 0.3095, 0.125, 0.3333, 0.125, 0.3571, 0.0, 0.3571, 0.0, 0.3333, 0.125, 0.3571, 0.125, 0.381, 0.0, 0.381, 0.0, 0.3571, 0.125, 0.381, 0.125, 0.4048, 0.0, 0.4048, 0.0, 0.381, 0.125, 0.4048, 0.125, 0.4286, 0.0, 0.4286, 0.0, 0.4048, 0.125, 0.4286, 0.125, 0.4524, 0.0, 0.4524, 0.0, 0.4286, 0.125, 0.4524, 0.125, 0.4762, 0.0, 0.4762, 0.0, 0.4524])
me_cylinder_001.use_remesh_fix_poles = True
me_cylinder_001.use_remesh_preserve_attributes = False
me_cylinder_001.use_mirror_vertex_groups = False
me_cylinder_001.update()
me_cube_008 = bpy.data.meshes.new('Cube.008')
me_cube_008.from_pydata([(12.33, 0.07143, -0.1364), (12.37, 0.06599, -0.1345), (12.39, 0.05051, -0.1328), (12.41, 0.02733, -0.1317), (12.42, 4.374e-18, -0.1313), (12.41, -0.02733, -0.1317), (12.39, -0.05051, -0.1328), (12.37, -0.06599, -0.1345), (12.33, -0.07143, -0.1364), (12.3, -0.06599, -0.1383), (12.27, -0.05051, -0.14), (12.25, -0.02733, -0.141), (12.24, -1.312e-17, -0.1414), (12.25, 0.02733, -0.141), (12.27, 0.05051, -0.14), (12.3, 0.06599, -0.1383), (0.05612, 0.07143, 0.09664), (0.05612, 0.06599, 0.09921), (0.05612, 0.05051, 0.1014), (0.05612, 0.02733, 0.1029), (0.05612, 4.374e-18, 0.1034), (0.05612, -0.02733, 0.1029), (0.05612, -0.05051, 0.1014), (0.05612, -0.06599, 0.09921), (0.05612, -0.07143, 0.09664), (0.05612, -0.06599, 0.09406), (0.05612, -0.05051, 0.09188), (0.05612, -0.02733, 0.09042), (0.05612, -1.312e-17, 0.08991), (0.05612, 0.02733, 0.09042), (0.05612, 0.05051, 0.09188), (0.05612, 0.06599, 0.09406)], [], [(16, 0, 15, 31), (0, 16, 17, 1), (1, 17, 18, 2), (2, 18, 19, 3), (3, 19, 20, 4), (4, 20, 21, 5), (5, 21, 22, 6), (6, 22, 23, 7), (7, 23, 24, 8), (8, 24, 25, 9), (9, 25, 26, 10), (10, 26, 27, 11), (11, 27, 28, 12), (12, 28, 29, 13), (13, 29, 30, 14), (14, 30, 31, 15)])
_uv = me_cube_008.uv_layers.new(name='UVMap')
_uv.uv.foreach_set('vector', [0.0, 0.0, 0.0, 0.0, 0.0, 0.0, 0.0, 0.0, 0.0, 0.0, 0.0, 0.0, 0.0, 0.0, 0.0, 0.0, 0.0, 0.0, 0.0, 0.0, 0.0, 0.0, 0.0, 0.0, 0.0, 0.0, 0.0, 0.0, 0.0, 0.0, 0.0, 0.0, 0.0, 0.0, 0.0, 0.0, 0.0, 0.0, 0.0, 0.0, 0.0, 0.0, 0.0, 0.0, 0.0, 0.0, 0.0, 0.0, 0.0, 0.0, 0.0, 0.0, 0.0, 0.0, 0.0, 0.0, 0.0, 0.0, 0.0, 0.0, 0.0, 0.0, 0.0, 0.0, 0.0, 0.0, 0.0, 0.0, 0.0, 0.0, 0.0, 0.0, 0.0, 0.0, 0.0, 0.0, 0.0, 0.0, 0.0, 0.0, 0.0, 0.0, 0.0, 0.0, 0.0, 0.0, 0.0, 0.0, 0.0, 0.0, 0.0, 0.0, 0.0, 0.0, 0.0, 0.0, 0.0, 0.0, 0.0, 0.0, 0.0, 0.0, 0.0, 0.0, 0.0, 0.0, 0.0, 0.0, 0.0, 0.0, 0.0, 0.0, 0.0, 0.0, 0.0, 0.0, 0.0, 0.0, 0.0, 0.0, 0.0, 0.0, 0.0, 0.0, 0.0, 0.0, 0.0, 0.0])
me_cube_008.use_remesh_fix_poles = True
me_cube_008.use_remesh_preserve_attributes = False
me_cube_008.use_mirror_vertex_groups = False
me_cube_008.update()
me_cube_012 = bpy.data.meshes.new('Cube.012')
me_cube_012.from_pydata([(12.33, 0.07143, -0.1364), (12.37, 0.06599, -0.1345), (12.39, 0.05051, -0.1328), (12.41, 0.02733, -0.1317), (12.42, 4.374e-18, -0.1313), (12.41, -0.02733, -0.1317), (12.39, -0.05051, -0.1328), (12.37, -0.06599, -0.1345), (12.33, -0.07143, -0.1364), (12.3, -0.06599, -0.1383), (12.27, -0.05051, -0.14), (12.25, -0.02733, -0.141), (12.24, -1.312e-17, -0.1414), (12.25, 0.02733, -0.141), (12.27, 0.05051, -0.14), (12.3, 0.06599, -0.1383), (0.05612, 0.07143, 0.09664), (0.05612, 0.06599, 0.09921), (0.05612, 0.05051, 0.1014), (0.05612, 0.02733, 0.1029), (0.05612, 4.374e-18, 0.1034), (0.05612, -0.02733, 0.1029), (0.05612, -0.05051, 0.1014), (0.05612, -0.06599, 0.09921), (0.05612, -0.07143, 0.09664), (0.05612, -0.06599, 0.09406), (0.05612, -0.05051, 0.09188), (0.05612, -0.02733, 0.09042), (0.05612, -1.312e-17, 0.08991), (0.05612, 0.02733, 0.09042), (0.05612, 0.05051, 0.09188), (0.05612, 0.06599, 0.09406)], [], [(16, 0, 15, 31), (0, 16, 17, 1), (1, 17, 18, 2), (2, 18, 19, 3), (3, 19, 20, 4), (4, 20, 21, 5), (5, 21, 22, 6), (6, 22, 23, 7), (7, 23, 24, 8), (8, 24, 25, 9), (9, 25, 26, 10), (10, 26, 27, 11), (11, 27, 28, 12), (12, 28, 29, 13), (13, 29, 30, 14), (14, 30, 31, 15)])
_uv = me_cube_012.uv_layers.new(name='UVMap')
_uv.uv.foreach_set('vector', [0.0, 0.0, 0.0, 0.0, 0.0, 0.0, 0.0, 0.0, 0.0, 0.0, 0.0, 0.0, 0.0, 0.0, 0.0, 0.0, 0.0, 0.0, 0.0, 0.0, 0.0, 0.0, 0.0, 0.0, 0.0, 0.0, 0.0, 0.0, 0.0, 0.0, 0.0, 0.0, 0.0, 0.0, 0.0, 0.0, 0.0, 0.0, 0.0, 0.0, 0.0, 0.0, 0.0, 0.0, 0.0, 0.0, 0.0, 0.0, 0.0, 0.0, 0.0, 0.0, 0.0, 0.0, 0.0, 0.0, 0.0, 0.0, 0.0, 0.0, 0.0, 0.0, 0.0, 0.0, 0.0, 0.0, 0.0, 0.0, 0.0, 0.0, 0.0, 0.0, 0.0, 0.0, 0.0, 0.0, 0.0, 0.0, 0.0, 0.0, 0.0, 0.0, 0.0, 0.0, 0.0, 0.0, 0.0, 0.0, 0.0, 0.0, 0.0, 0.0, 0.0, 0.0, 0.0, 0.0, 0.0, 0.0, 0.0, 0.0, 0.0, 0.0, 0.0, 0.0, 0.0, 0.0, 0.0, 0.0, 0.0, 0.0, 0.0, 0.0, 0.0, 0.0, 0.0, 0.0, 0.0, 0.0, 0.0, 0.0, 0.0, 0.0, 0.0, 0.0, 0.0, 0.0, 0.0, 0.0])
me_cube_012.use_remesh_fix_poles = True
me_cube_012.use_remesh_preserve_attributes = False
me_cube_012.use_mirror_vertex_groups = False
me_cube_012.update()

# ---- objects
ob_cylinder = bpy.data.objects.new('Cylinder', me_cylinder)
ob_cylinder_001 = bpy.data.objects.new('Cylinder.001', me_cylinder_001)
ob_cube_000 = bpy.data.objects.new('Cube.000', me_cube_008)
ob_cube_001 = bpy.data.objects.new('Cube.001', me_cube_012)

# ---- transforms, parenting, visibility, modifiers, constraints
ob_cylinder.location = (0.0, 1.0, 0.0)
ob_cylinder.lineart.crease_threshold = 0.0
_m = ob_cylinder.modifiers.new('Array', 'ARRAY')
_m.count = 80
_m.use_constant_offset = True
_m.constant_offset_displace = (0.0, 0.0, 0.025)
_m.use_relative_offset = False
ob_cylinder_001.location = (0.0, 0.0, 1.0)
ob_cylinder_001.rotation_euler = (-1.571, -3.142, -5.643e-07)
ob_cylinder_001.lineart.crease_threshold = 0.0
_m = ob_cylinder_001.modifiers.new('Array', 'ARRAY')
_m.count = 80
_m.use_constant_offset = True
_m.constant_offset_displace = (0.0, 0.0, 0.025)
_m.use_relative_offset = False
ob_cube_000.location = (-0.3631, 0.0, 1.8)
ob_cube_000.rotation_euler = (0.0, 1.047, 0.0)
ob_cube_000.scale = (0.1411, 0.35, 4.291)
ob_cube_000.lineart.crease_threshold = 0.0
ob_cube_001.location = (-0.3631, 2.0, 1.8)
ob_cube_001.rotation_euler = (0.0, 1.047, 0.0)
ob_cube_001.scale = (0.1411, 0.35, 4.291)
ob_cube_001.lineart.crease_threshold = 0.0

# ---- collection membership
col_collection.objects.link(ob_cylinder)
col_collection.objects.link(ob_cylinder_001)
col_collection.objects.link(ob_cube_000)
col_collection.objects.link(ob_cube_001)

# ---- scene / render settings (as saved in the file)
scene.frame_start = 1; scene.frame_end = 250; scene.frame_set(1)
scene.render.engine = 'BLENDER_EEVEE_NEXT'
scene.cycles.use_denoising = False
scene.cycles.samples = 128
scene.cycles.sampling_pattern = 'TABULATED_SOBOL'
scene.cycles.use_adaptive_sampling = False
scene.cycles.use_light_tree = False
scene.view_settings.view_transform = 'Filmic'
bpy.context.view_layer.update()

# ---- added for rendering (the .blend has no active camera and no usable light): camera, sun
cam_auto = bpy.data.cameras.new('AutoCamera')
cam_auto.lens = 50.0
cam_auto.sensor_width = 36.0
cam_auto.clip_end = 1000.0
ob_auto_camera = bpy.data.objects.new('AutoCamera', cam_auto)
scene.collection.objects.link(ob_auto_camera)
ob_auto_camera.location = (3.14709, -2.76901, 3.50907)
ob_auto_camera.rotation_euler = (1.09748, -7.21219e-08, 0.694738)
scene.camera = ob_auto_camera
light_auto_sun = bpy.data.lights.new('AutoSun', 'SUN')
light_auto_sun.energy = 3.0
light_auto_sun.angle = 0.0523599
ob_auto_sun = bpy.data.objects.new('AutoSun', light_auto_sun)
scene.collection.objects.link(ob_auto_sun)
ob_auto_sun.rotation_euler = (0.872665, 0.174533, 0.523599)
bpy.context.view_layer.update()
